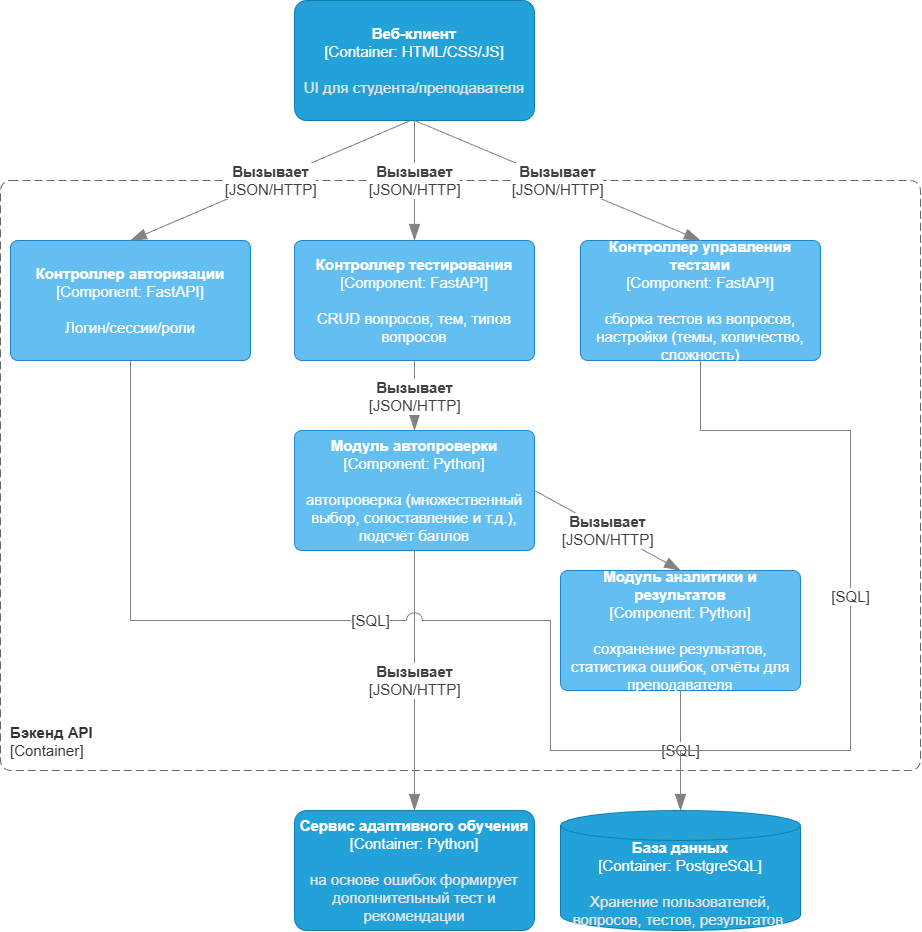

The diagram above was exported from draw.io. Its source (the exported page's mxGraphModel, read from the mxfile embedded in the PNG):
<mxGraphModel dx="1584" dy="826" grid="1" gridSize="10" guides="1" tooltips="1" connect="1" arrows="1" fold="1" page="1" pageScale="1" pageWidth="827" pageHeight="1169" math="0" shadow="0">
  <root>
    <mxCell id="0" />
    <mxCell id="1" parent="0" />
    <object placeholders="1" c4Name="Веб-клиент" c4Type="Container" c4Technology="HTML/CSS/JS" c4Description="UI для студента/преподавателя" label="&lt;font&gt;&lt;b&gt;%c4Name%&lt;/b&gt;&lt;/font&gt;&lt;div&gt;[%c4Type%: %c4Technology%]&lt;/div&gt;&lt;br&gt;&lt;div&gt;&lt;font&gt;&lt;font color=&quot;#E6E6E6&quot;&gt;%c4Description%&lt;/font&gt;&lt;/font&gt;&lt;/div&gt;" id="9sdKQWlrlxnOOAqKzRjg-1">
      <mxCell parent="1" style="rounded=1;whiteSpace=wrap;html=1;fontSize=15;labelBackgroundColor=none;fillColor=#23A2D9;fontColor=#ffffff;align=center;arcSize=10;strokeColor=#0E7DAD;metaEdit=1;resizable=0;points=[[0.25,0,0],[0.5,0,0],[0.75,0,0],[1,0.25,0],[1,0.5,0],[1,0.75,0],[0.75,1,0],[0.5,1,0],[0.25,1,0],[0,0.75,0],[0,0.5,0],[0,0.25,0]];" vertex="1">
        <mxGeometry height="120" width="240" x="294" y="30" as="geometry" />
      </mxCell>
    </object>
    <object placeholders="1" c4Name="Бэкенд API" c4Type="ContainerScopeBoundary" c4Application="Container" label="&lt;font&gt;&lt;b&gt;&lt;div style=&quot;text-align: left&quot;&gt;%c4Name%&lt;/div&gt;&lt;/b&gt;&lt;/font&gt;&lt;div style=&quot;text-align: left&quot;&gt;[%c4Application%]&lt;/div&gt;" id="9sdKQWlrlxnOOAqKzRjg-2">
      <mxCell parent="1" style="rounded=1;fontSize=15;whiteSpace=wrap;html=1;dashed=1;arcSize=20;fillColor=none;strokeColor=#666666;fontColor=#333333;labelBackgroundColor=none;align=left;verticalAlign=bottom;labelBorderColor=none;spacingTop=0;spacing=10;dashPattern=8 4;metaEdit=1;rotatable=0;perimeter=rectanglePerimeter;noLabel=0;labelPadding=0;allowArrows=0;connectable=0;expand=0;recursiveResize=0;editable=1;pointerEvents=0;absoluteArcSize=1;points=[[0.25,0,0],[0.5,0,0],[0.75,0,0],[1,0.25,0],[1,0.5,0],[1,0.75,0],[0.75,1,0],[0.5,1,0],[0.25,1,0],[0,0.75,0],[0,0.5,0],[0,0.25,0]];" vertex="1">
        <mxGeometry height="590" width="920" y="210" as="geometry" />
      </mxCell>
    </object>
    <object placeholders="1" c4Name="Контроллер авторизации" c4Type="Component" c4Technology="FastAPI" c4Description="Логин/сессии/роли" label="&lt;font&gt;&lt;b&gt;%c4Name%&lt;/b&gt;&lt;/font&gt;&lt;div&gt;[%c4Type%: %c4Technology%]&lt;/div&gt;&lt;br&gt;&lt;div&gt;&lt;font&gt;%c4Description%&lt;/font&gt;&lt;/div&gt;" id="9sdKQWlrlxnOOAqKzRjg-6">
      <mxCell parent="1" style="rounded=1;whiteSpace=wrap;html=1;labelBackgroundColor=none;fillColor=#63BEF2;fontColor=#ffffff;align=center;arcSize=6;strokeColor=#2086C9;metaEdit=1;resizable=0;points=[[0.25,0,0],[0.5,0,0],[0.75,0,0],[1,0.25,0],[1,0.5,0],[1,0.75,0],[0.75,1,0],[0.5,1,0],[0.25,1,0],[0,0.75,0],[0,0.5,0],[0,0.25,0]];fontSize=15;" vertex="1">
        <mxGeometry height="120" width="240" x="10" y="270" as="geometry" />
      </mxCell>
    </object>
    <object placeholders="1" c4Name="Контроллер тестирования" c4Type="Component" c4Technology="FastAPI" c4Description="CRUD вопросов, тем, типов вопросов" label="&lt;font&gt;&lt;b&gt;%c4Name%&lt;/b&gt;&lt;/font&gt;&lt;div&gt;[%c4Type%: %c4Technology%]&lt;/div&gt;&lt;br&gt;&lt;div&gt;&lt;font&gt;%c4Description%&lt;/font&gt;&lt;/div&gt;" id="9sdKQWlrlxnOOAqKzRjg-7">
      <mxCell parent="1" style="rounded=1;whiteSpace=wrap;html=1;labelBackgroundColor=none;fillColor=#63BEF2;fontColor=#ffffff;align=center;arcSize=6;strokeColor=#2086C9;metaEdit=1;resizable=0;points=[[0.25,0,0],[0.5,0,0],[0.75,0,0],[1,0.25,0],[1,0.5,0],[1,0.75,0],[0.75,1,0],[0.5,1,0],[0.25,1,0],[0,0.75,0],[0,0.5,0],[0,0.25,0]];fontSize=15;" vertex="1">
        <mxGeometry height="120" width="240" x="294" y="270" as="geometry" />
      </mxCell>
    </object>
    <object placeholders="1" c4Name="Контроллер управления тестами" c4Type="Component" c4Technology="FastAPI" c4Description="сборка тестов из вопросов, настройки (темы, количество, сложность)" label="&lt;font&gt;&lt;b&gt;%c4Name%&lt;/b&gt;&lt;/font&gt;&lt;div&gt;[%c4Type%: %c4Technology%]&lt;/div&gt;&lt;br&gt;&lt;div&gt;&lt;font&gt;%c4Description%&lt;/font&gt;&lt;/div&gt;" id="9sdKQWlrlxnOOAqKzRjg-9">
      <mxCell parent="1" style="rounded=1;whiteSpace=wrap;html=1;labelBackgroundColor=none;fillColor=#63BEF2;fontColor=#ffffff;align=center;arcSize=6;strokeColor=#2086C9;metaEdit=1;resizable=0;points=[[0.25,0,0],[0.5,0,0],[0.75,0,0],[1,0.25,0],[1,0.5,0],[1,0.75,0],[0.75,1,0],[0.5,1,0],[0.25,1,0],[0,0.75,0],[0,0.5,0],[0,0.25,0]];fontSize=15;" vertex="1">
        <mxGeometry height="120" width="240" x="580" y="270" as="geometry" />
      </mxCell>
    </object>
    <object placeholders="1" c4Name="Модуль автопроверки" c4Type="Component" c4Technology="Python" c4Description="автопроверка (множественный выбор, сопоставление и т.д.), подсчёт баллов" label="&lt;font&gt;&lt;b&gt;%c4Name%&lt;/b&gt;&lt;/font&gt;&lt;div&gt;[%c4Type%: %c4Technology%]&lt;/div&gt;&lt;br&gt;&lt;div&gt;&lt;font&gt;%c4Description%&lt;/font&gt;&lt;/div&gt;" id="9sdKQWlrlxnOOAqKzRjg-10">
      <mxCell parent="1" style="rounded=1;whiteSpace=wrap;html=1;labelBackgroundColor=none;fillColor=#63BEF2;fontColor=#ffffff;align=center;arcSize=6;strokeColor=#2086C9;metaEdit=1;resizable=0;points=[[0.25,0,0],[0.5,0,0],[0.75,0,0],[1,0.25,0],[1,0.5,0],[1,0.75,0],[0.75,1,0],[0.5,1,0],[0.25,1,0],[0,0.75,0],[0,0.5,0],[0,0.25,0]];fontSize=15;" vertex="1">
        <mxGeometry height="120" width="240" x="294" y="460" as="geometry" />
      </mxCell>
    </object>
    <object placeholders="1" c4Type="Relationship" c4Technology="JSON/HTTP" c4Description="Вызывает" label="&lt;div style=&quot;text-align: left&quot;&gt;&lt;div style=&quot;text-align: center&quot;&gt;&lt;b&gt;%c4Description%&lt;/b&gt;&lt;/div&gt;&lt;div style=&quot;text-align: center&quot;&gt;[%c4Technology%]&lt;/div&gt;&lt;/div&gt;" id="9sdKQWlrlxnOOAqKzRjg-11">
      <mxCell edge="1" parent="1" source="9sdKQWlrlxnOOAqKzRjg-1" style="endArrow=blockThin;html=1;fontSize=15;fontColor=#404040;strokeWidth=1;endFill=1;strokeColor=#828282;elbow=vertical;metaEdit=1;endSize=14;startSize=14;jumpStyle=arc;jumpSize=16;rounded=0;edgeStyle=orthogonalEdgeStyle;exitX=0.5;exitY=1;exitDx=0;exitDy=0;exitPerimeter=0;entryX=0.5;entryY=0;entryDx=0;entryDy=0;entryPerimeter=0;" target="9sdKQWlrlxnOOAqKzRjg-7">
        <mxGeometry relative="1" width="240" as="geometry">
          <mxPoint x="330" y="380" as="sourcePoint" />
          <mxPoint x="570" y="380" as="targetPoint" />
        </mxGeometry>
      </mxCell>
    </object>
    <object placeholders="1" c4Type="Relationship" c4Technology="JSON/HTTP" c4Description="Вызывает" label="&lt;div style=&quot;text-align: left&quot;&gt;&lt;div style=&quot;text-align: center&quot;&gt;&lt;b&gt;%c4Description%&lt;/b&gt;&lt;/div&gt;&lt;div style=&quot;text-align: center&quot;&gt;[%c4Technology%]&lt;/div&gt;&lt;/div&gt;" id="9sdKQWlrlxnOOAqKzRjg-14">
      <mxCell edge="1" parent="1" source="9sdKQWlrlxnOOAqKzRjg-1" style="endArrow=blockThin;html=1;fontSize=15;fontColor=#404040;strokeWidth=1;endFill=1;strokeColor=#828282;elbow=vertical;metaEdit=1;endSize=14;startSize=14;jumpStyle=arc;jumpSize=16;rounded=0;exitX=0.5;exitY=1;exitDx=0;exitDy=0;exitPerimeter=0;entryX=0.5;entryY=0;entryDx=0;entryDy=0;entryPerimeter=0;" target="9sdKQWlrlxnOOAqKzRjg-9">
        <mxGeometry relative="1" width="240" as="geometry">
          <mxPoint x="430" y="190" as="sourcePoint" />
          <mxPoint x="430" y="310" as="targetPoint" />
        </mxGeometry>
      </mxCell>
    </object>
    <object placeholders="1" c4Type="Relationship" c4Technology="JSON/HTTP" c4Description="Вызывает" label="&lt;div style=&quot;text-align: left&quot;&gt;&lt;div style=&quot;text-align: center&quot;&gt;&lt;b&gt;%c4Description%&lt;/b&gt;&lt;/div&gt;&lt;div style=&quot;text-align: center&quot;&gt;[%c4Technology%]&lt;/div&gt;&lt;/div&gt;" id="9sdKQWlrlxnOOAqKzRjg-15">
      <mxCell edge="1" parent="1" style="endArrow=blockThin;html=1;fontSize=15;fontColor=#404040;strokeWidth=1;endFill=1;strokeColor=#828282;elbow=vertical;metaEdit=1;endSize=14;startSize=14;jumpStyle=arc;jumpSize=16;rounded=0;entryX=0.5;entryY=0;entryDx=0;entryDy=0;entryPerimeter=0;" target="9sdKQWlrlxnOOAqKzRjg-6">
        <mxGeometry relative="1" width="240" as="geometry">
          <mxPoint x="410" y="150" as="sourcePoint" />
          <mxPoint x="440" y="290" as="targetPoint" />
        </mxGeometry>
      </mxCell>
    </object>
    <object placeholders="1" c4Type="Relationship" c4Technology="JSON/HTTP" c4Description="Вызывает" label="&lt;div style=&quot;text-align: left&quot;&gt;&lt;div style=&quot;text-align: center&quot;&gt;&lt;b&gt;%c4Description%&lt;/b&gt;&lt;/div&gt;&lt;div style=&quot;text-align: center&quot;&gt;[%c4Technology%]&lt;/div&gt;&lt;/div&gt;" id="9sdKQWlrlxnOOAqKzRjg-16">
      <mxCell edge="1" parent="1" source="9sdKQWlrlxnOOAqKzRjg-7" style="endArrow=blockThin;html=1;fontSize=15;fontColor=#404040;strokeWidth=1;endFill=1;strokeColor=#828282;elbow=vertical;metaEdit=1;endSize=14;startSize=14;jumpStyle=arc;jumpSize=16;rounded=0;edgeStyle=orthogonalEdgeStyle;exitX=0.5;exitY=1;exitDx=0;exitDy=0;exitPerimeter=0;entryX=0.5;entryY=0;entryDx=0;entryDy=0;entryPerimeter=0;" target="9sdKQWlrlxnOOAqKzRjg-10">
        <mxGeometry relative="1" width="240" as="geometry">
          <mxPoint x="600" y="430" as="sourcePoint" />
          <mxPoint x="414" y="430" as="targetPoint" />
        </mxGeometry>
      </mxCell>
    </object>
    <object placeholders="1" c4Name="Модуль аналитики и результатов" c4Type="Component" c4Technology="Python" c4Description="сохранение результатов, статистика ошибок, отчёты для преподавателя" label="&lt;font&gt;&lt;b&gt;%c4Name%&lt;/b&gt;&lt;/font&gt;&lt;div&gt;[%c4Type%: %c4Technology%]&lt;/div&gt;&lt;br&gt;&lt;div&gt;&lt;font&gt;%c4Description%&lt;/font&gt;&lt;/div&gt;" id="9sdKQWlrlxnOOAqKzRjg-17">
      <mxCell parent="1" style="rounded=1;whiteSpace=wrap;html=1;labelBackgroundColor=none;fillColor=#63BEF2;fontColor=#ffffff;align=center;arcSize=6;strokeColor=#2086C9;metaEdit=1;resizable=0;points=[[0.25,0,0],[0.5,0,0],[0.75,0,0],[1,0.25,0],[1,0.5,0],[1,0.75,0],[0.75,1,0],[0.5,1,0],[0.25,1,0],[0,0.75,0],[0,0.5,0],[0,0.25,0]];fontSize=15;" vertex="1">
        <mxGeometry height="120" width="240" x="560" y="600" as="geometry" />
      </mxCell>
    </object>
    <object placeholders="1" c4Name="База данных" c4Type="Container" c4Technology="PostgreSQL" c4Description="Хранение пользователей, вопросов, тестов, результатов." label="&lt;font&gt;&lt;b&gt;%c4Name%&lt;/b&gt;&lt;/font&gt;&lt;div&gt;[%c4Type%:&amp;nbsp;%c4Technology%]&lt;/div&gt;&lt;br&gt;&lt;div&gt;&lt;font&gt;&lt;font color=&quot;#E6E6E6&quot;&gt;%c4Description%&lt;/font&gt;&lt;/font&gt;&lt;/div&gt;" id="9sdKQWlrlxnOOAqKzRjg-18">
      <mxCell parent="1" style="shape=cylinder3;size=15;whiteSpace=wrap;html=1;boundedLbl=1;rounded=0;labelBackgroundColor=none;fillColor=#23A2D9;fontSize=15;fontColor=#ffffff;align=center;strokeColor=#0E7DAD;metaEdit=1;points=[[0.5,0,0],[1,0.25,0],[1,0.5,0],[1,0.75,0],[0.5,1,0],[0,0.75,0],[0,0.5,0],[0,0.25,0]];resizable=0;" vertex="1">
        <mxGeometry height="120" width="240" x="560" y="840" as="geometry" />
      </mxCell>
    </object>
    <object placeholders="1" c4Type="Relationship" c4Technology="SQL" c4Description="" label="&lt;div style=&quot;text-align: left&quot;&gt;&lt;div style=&quot;text-align: center&quot;&gt;&lt;b&gt;%c4Description%&lt;/b&gt;&lt;/div&gt;&lt;div style=&quot;text-align: center&quot;&gt;[%c4Technology%]&lt;/div&gt;&lt;/div&gt;" id="9sdKQWlrlxnOOAqKzRjg-19">
      <mxCell edge="1" parent="1" source="9sdKQWlrlxnOOAqKzRjg-17" style="endArrow=blockThin;html=1;fontSize=15;fontColor=#404040;strokeWidth=1;endFill=1;strokeColor=#828282;elbow=vertical;metaEdit=1;endSize=14;startSize=14;jumpStyle=arc;jumpSize=16;rounded=0;edgeStyle=orthogonalEdgeStyle;exitX=0.5;exitY=1;exitDx=0;exitDy=0;exitPerimeter=0;" target="9sdKQWlrlxnOOAqKzRjg-18">
        <mxGeometry relative="1" width="240" as="geometry">
          <mxPoint x="310" y="670" as="sourcePoint" />
          <mxPoint x="550" y="670" as="targetPoint" />
        </mxGeometry>
      </mxCell>
    </object>
    <object placeholders="1" c4Type="Relationship" c4Technology="JSON/HTTP" c4Description="Вызывает" label="&lt;div style=&quot;text-align: left&quot;&gt;&lt;div style=&quot;text-align: center&quot;&gt;&lt;b&gt;%c4Description%&lt;/b&gt;&lt;/div&gt;&lt;div style=&quot;text-align: center&quot;&gt;[%c4Technology%]&lt;/div&gt;&lt;/div&gt;" id="9sdKQWlrlxnOOAqKzRjg-20">
      <mxCell edge="1" parent="1" source="9sdKQWlrlxnOOAqKzRjg-10" style="endArrow=blockThin;html=1;fontSize=15;fontColor=#404040;strokeWidth=1;endFill=1;strokeColor=#828282;elbow=vertical;metaEdit=1;endSize=14;startSize=14;jumpStyle=arc;jumpSize=16;rounded=0;exitX=1;exitY=0.5;exitDx=0;exitDy=0;exitPerimeter=0;entryX=0.5;entryY=0;entryDx=0;entryDy=0;entryPerimeter=0;" target="9sdKQWlrlxnOOAqKzRjg-17">
        <mxGeometry relative="1" width="240" as="geometry">
          <mxPoint x="460" y="480" as="sourcePoint" />
          <mxPoint x="460" y="550" as="targetPoint" />
        </mxGeometry>
      </mxCell>
    </object>
    <object placeholders="1" c4Name="Сервис адаптивного обучения" c4Type="Container" c4Technology="Python" c4Description="на основе ошибок формирует дополнительный тест и рекомендации" label="&lt;font&gt;&lt;b&gt;%c4Name%&lt;/b&gt;&lt;/font&gt;&lt;div&gt;[%c4Type%: %c4Technology%]&lt;/div&gt;&lt;br&gt;&lt;div&gt;&lt;font&gt;&lt;font color=&quot;#E6E6E6&quot;&gt;%c4Description%&lt;/font&gt;&lt;/font&gt;&lt;/div&gt;" id="9sdKQWlrlxnOOAqKzRjg-21">
      <mxCell parent="1" style="rounded=1;whiteSpace=wrap;html=1;fontSize=15;labelBackgroundColor=none;fillColor=#23A2D9;fontColor=#ffffff;align=center;arcSize=10;strokeColor=#0E7DAD;metaEdit=1;resizable=0;points=[[0.25,0,0],[0.5,0,0],[0.75,0,0],[1,0.25,0],[1,0.5,0],[1,0.75,0],[0.75,1,0],[0.5,1,0],[0.25,1,0],[0,0.75,0],[0,0.5,0],[0,0.25,0]];" vertex="1">
        <mxGeometry height="120" width="240" x="294" y="840" as="geometry" />
      </mxCell>
    </object>
    <object placeholders="1" c4Type="Relationship" c4Technology="JSON/HTTP" c4Description="Вызывает" label="&lt;div style=&quot;text-align: left&quot;&gt;&lt;div style=&quot;text-align: center&quot;&gt;&lt;b&gt;%c4Description%&lt;/b&gt;&lt;/div&gt;&lt;div style=&quot;text-align: center&quot;&gt;[%c4Technology%]&lt;/div&gt;&lt;/div&gt;" id="9sdKQWlrlxnOOAqKzRjg-22">
      <mxCell edge="1" parent="1" source="9sdKQWlrlxnOOAqKzRjg-10" style="endArrow=blockThin;html=1;fontSize=15;fontColor=#404040;strokeWidth=1;endFill=1;strokeColor=#828282;elbow=vertical;metaEdit=1;endSize=14;startSize=14;jumpStyle=arc;jumpSize=16;rounded=0;edgeStyle=orthogonalEdgeStyle;exitX=0.5;exitY=1;exitDx=0;exitDy=0;exitPerimeter=0;" target="9sdKQWlrlxnOOAqKzRjg-21">
        <mxGeometry relative="1" width="240" as="geometry">
          <mxPoint x="440" y="580" as="sourcePoint" />
          <mxPoint x="440" y="650" as="targetPoint" />
        </mxGeometry>
      </mxCell>
    </object>
    <object placeholders="1" c4Type="Relationship" c4Technology="SQL" c4Description="" label="&lt;div style=&quot;text-align: left&quot;&gt;&lt;div style=&quot;text-align: center&quot;&gt;&lt;b&gt;%c4Description%&lt;/b&gt;&lt;/div&gt;&lt;div style=&quot;text-align: center&quot;&gt;[%c4Technology%]&lt;/div&gt;&lt;/div&gt;" id="9sdKQWlrlxnOOAqKzRjg-23">
      <mxCell edge="1" parent="1" source="9sdKQWlrlxnOOAqKzRjg-6" style="endArrow=blockThin;html=1;fontSize=15;fontColor=#404040;strokeWidth=1;endFill=1;strokeColor=#828282;elbow=vertical;metaEdit=1;endSize=14;startSize=14;jumpStyle=arc;jumpSize=16;rounded=0;exitX=0.5;exitY=1;exitDx=0;exitDy=0;exitPerimeter=0;entryX=0.5;entryY=0;entryDx=0;entryDy=0;entryPerimeter=0;edgeStyle=orthogonalEdgeStyle;" target="9sdKQWlrlxnOOAqKzRjg-18">
        <mxGeometry relative="1" width="240" as="geometry">
          <Array as="points">
            <mxPoint x="130" y="650" />
            <mxPoint x="550" y="650" />
            <mxPoint x="550" y="780" />
            <mxPoint x="680" y="780" />
          </Array>
          <mxPoint x="800" y="710" as="sourcePoint" />
          <mxPoint x="800" y="790" as="targetPoint" />
        </mxGeometry>
      </mxCell>
    </object>
    <object placeholders="1" c4Type="Relationship" c4Technology="SQL" c4Description="" label="&lt;div style=&quot;text-align: left&quot;&gt;&lt;div style=&quot;text-align: center&quot;&gt;&lt;b&gt;%c4Description%&lt;/b&gt;&lt;/div&gt;&lt;div style=&quot;text-align: center&quot;&gt;[%c4Technology%]&lt;/div&gt;&lt;/div&gt;" id="9sdKQWlrlxnOOAqKzRjg-24">
      <mxCell edge="1" parent="1" source="9sdKQWlrlxnOOAqKzRjg-9" style="endArrow=blockThin;html=1;fontSize=15;fontColor=#404040;strokeWidth=1;endFill=1;strokeColor=#828282;elbow=vertical;metaEdit=1;endSize=14;startSize=14;jumpStyle=arc;jumpSize=16;rounded=0;edgeStyle=orthogonalEdgeStyle;exitX=0.5;exitY=1;exitDx=0;exitDy=0;exitPerimeter=0;entryX=0.5;entryY=0;entryDx=0;entryDy=0;entryPerimeter=0;" target="9sdKQWlrlxnOOAqKzRjg-18">
        <mxGeometry relative="1" width="240" as="geometry">
          <Array as="points">
            <mxPoint x="700" y="460" />
            <mxPoint x="850" y="460" />
            <mxPoint x="850" y="780" />
            <mxPoint x="680" y="780" />
          </Array>
          <mxPoint x="560" y="580" as="sourcePoint" />
          <mxPoint x="560" y="660" as="targetPoint" />
        </mxGeometry>
      </mxCell>
    </object>
  </root>
</mxGraphModel>